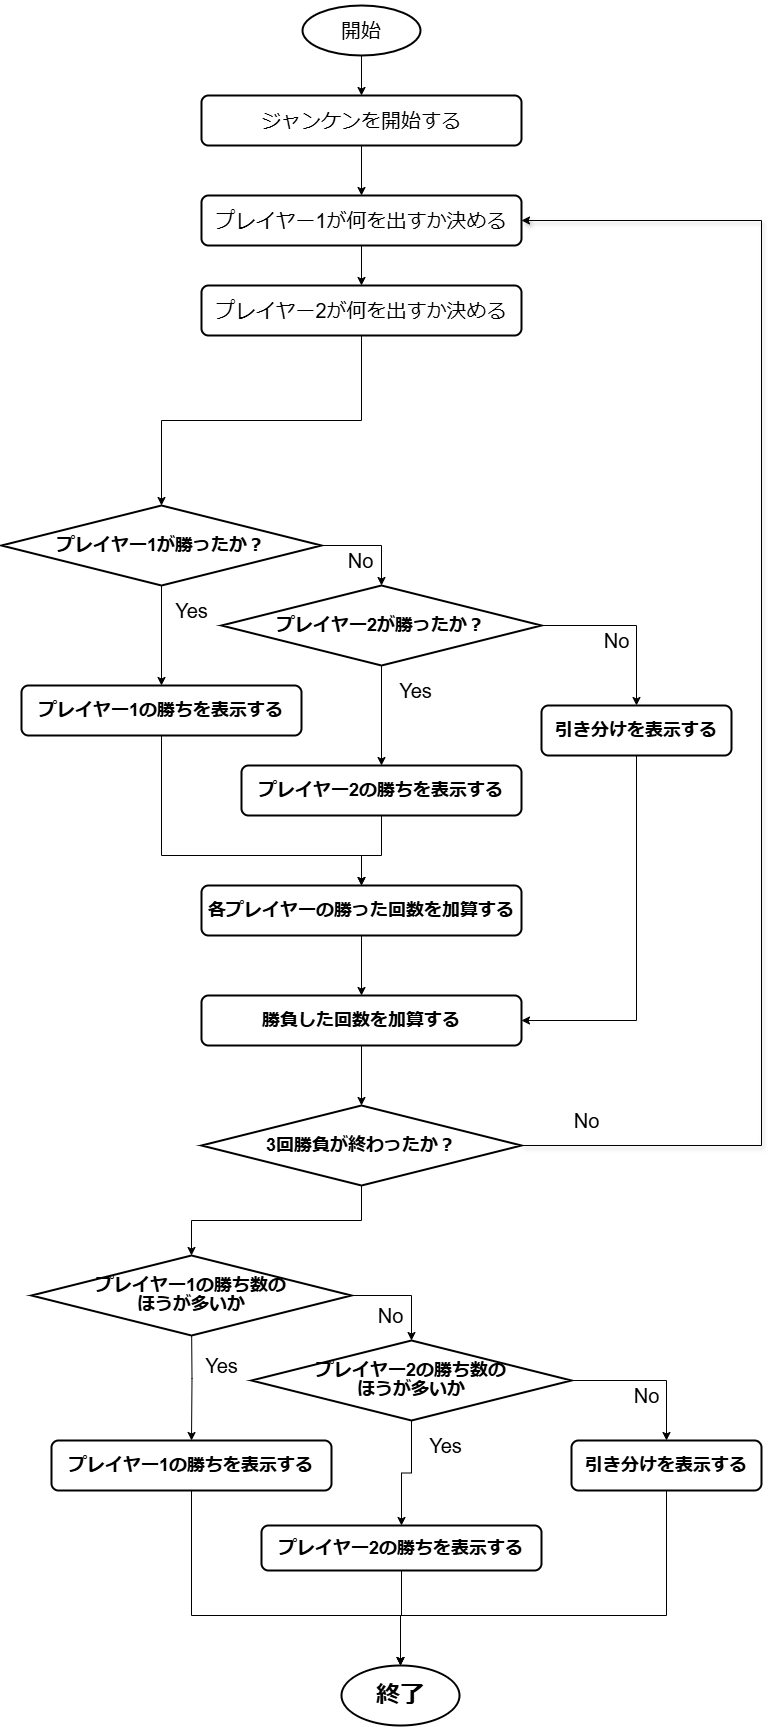

The diagram above was exported from draw.io. Its source (the exported page's mxGraphModel, read from the mxfile embedded in the PNG):
<mxGraphModel dx="1042" dy="7583" grid="1" gridSize="10" guides="1" tooltips="1" connect="1" arrows="1" fold="1" page="1" pageScale="1" pageWidth="827" pageHeight="1169" math="0" shadow="0">
  <root>
    <mxCell id="0" />
    <mxCell id="1" parent="0" />
    <mxCell id="VnE96jZb1PgS7ZWibkTV-87" style="edgeStyle=orthogonalEdgeStyle;rounded=0;orthogonalLoop=1;jettySize=auto;html=1;entryX=0.5;entryY=0;entryDx=0;entryDy=0;" edge="1" parent="1" source="VnE96jZb1PgS7ZWibkTV-1" target="VnE96jZb1PgS7ZWibkTV-19">
      <mxGeometry relative="1" as="geometry" />
    </mxCell>
    <mxCell id="VnE96jZb1PgS7ZWibkTV-1" value="&lt;h1&gt;&lt;span style=&quot;font-weight: normal;&quot;&gt;&lt;font style=&quot;font-size: 20px;&quot;&gt;ジャンケンを開始する&lt;/font&gt;&lt;/span&gt;&lt;/h1&gt;" style="rounded=1;whiteSpace=wrap;html=1;absoluteArcSize=1;arcSize=14;strokeWidth=2;align=center;" vertex="1" parent="1">
      <mxGeometry x="240" y="-5830" width="320" height="50" as="geometry" />
    </mxCell>
    <mxCell id="VnE96jZb1PgS7ZWibkTV-88" style="edgeStyle=orthogonalEdgeStyle;rounded=0;orthogonalLoop=1;jettySize=auto;html=1;entryX=0.5;entryY=0;entryDx=0;entryDy=0;" edge="1" parent="1" source="VnE96jZb1PgS7ZWibkTV-13" target="VnE96jZb1PgS7ZWibkTV-1">
      <mxGeometry relative="1" as="geometry" />
    </mxCell>
    <mxCell id="VnE96jZb1PgS7ZWibkTV-13" value="&lt;h1&gt;&lt;font style=&quot;font-size: 20px; font-weight: normal;&quot;&gt;開始&lt;/font&gt;&lt;/h1&gt;" style="strokeWidth=2;html=1;shape=mxgraph.flowchart.start_1;whiteSpace=wrap;align=center;" vertex="1" parent="1">
      <mxGeometry x="341" y="-5920" width="118" height="50" as="geometry" />
    </mxCell>
    <mxCell id="VnE96jZb1PgS7ZWibkTV-16" value="&lt;h1&gt;終了&lt;/h1&gt;" style="strokeWidth=2;html=1;shape=mxgraph.flowchart.start_1;whiteSpace=wrap;align=center;" vertex="1" parent="1">
      <mxGeometry x="380" y="-4260" width="118" height="60" as="geometry" />
    </mxCell>
    <mxCell id="VnE96jZb1PgS7ZWibkTV-19" value="&lt;h1&gt;&lt;span style=&quot;font-weight: normal;&quot;&gt;&lt;font style=&quot;font-size: 20px;&quot;&gt;プレイヤー1が何を出すか決める&lt;/font&gt;&lt;/span&gt;&lt;/h1&gt;" style="rounded=1;whiteSpace=wrap;html=1;absoluteArcSize=1;arcSize=14;strokeWidth=2;align=center;" vertex="1" parent="1">
      <mxGeometry x="240" y="-5730" width="320" height="50" as="geometry" />
    </mxCell>
    <mxCell id="VnE96jZb1PgS7ZWibkTV-20" style="edgeStyle=orthogonalEdgeStyle;rounded=0;orthogonalLoop=1;jettySize=auto;html=1;exitX=0.5;exitY=1;exitDx=0;exitDy=0;entryX=0.5;entryY=0;entryDx=0;entryDy=0;" edge="1" parent="1" source="VnE96jZb1PgS7ZWibkTV-19" target="VnE96jZb1PgS7ZWibkTV-21">
      <mxGeometry relative="1" as="geometry" />
    </mxCell>
    <mxCell id="VnE96jZb1PgS7ZWibkTV-21" value="&lt;h1&gt;&lt;span style=&quot;font-weight: normal;&quot;&gt;&lt;font style=&quot;font-size: 20px;&quot;&gt;プレイヤー2が何を出すか決める&lt;/font&gt;&lt;/span&gt;&lt;/h1&gt;" style="rounded=1;whiteSpace=wrap;html=1;absoluteArcSize=1;arcSize=14;strokeWidth=2;align=center;" vertex="1" parent="1">
      <mxGeometry x="240" y="-5640" width="320" height="50" as="geometry" />
    </mxCell>
    <mxCell id="VnE96jZb1PgS7ZWibkTV-28" style="edgeStyle=orthogonalEdgeStyle;rounded=0;orthogonalLoop=1;jettySize=auto;html=1;exitX=0.5;exitY=1;exitDx=0;exitDy=0;exitPerimeter=0;entryX=0.5;entryY=0;entryDx=0;entryDy=0;" edge="1" parent="1" source="VnE96jZb1PgS7ZWibkTV-22" target="VnE96jZb1PgS7ZWibkTV-27">
      <mxGeometry relative="1" as="geometry" />
    </mxCell>
    <mxCell id="VnE96jZb1PgS7ZWibkTV-22" value="&lt;h2&gt;プレイヤー1が勝ったか？&lt;/h2&gt;" style="strokeWidth=2;html=1;shape=mxgraph.flowchart.decision;whiteSpace=wrap;" vertex="1" parent="1">
      <mxGeometry x="40" y="-5420" width="320" height="80" as="geometry" />
    </mxCell>
    <mxCell id="VnE96jZb1PgS7ZWibkTV-25" style="edgeStyle=orthogonalEdgeStyle;rounded=0;orthogonalLoop=1;jettySize=auto;html=1;exitX=0.5;exitY=1;exitDx=0;exitDy=0;entryX=0.5;entryY=0;entryDx=0;entryDy=0;entryPerimeter=0;" edge="1" parent="1" source="VnE96jZb1PgS7ZWibkTV-21" target="VnE96jZb1PgS7ZWibkTV-22">
      <mxGeometry relative="1" as="geometry" />
    </mxCell>
    <mxCell id="VnE96jZb1PgS7ZWibkTV-31" value="" style="edgeStyle=orthogonalEdgeStyle;rounded=0;orthogonalLoop=1;jettySize=auto;html=1;" edge="1" parent="1" source="VnE96jZb1PgS7ZWibkTV-26" target="VnE96jZb1PgS7ZWibkTV-30">
      <mxGeometry relative="1" as="geometry" />
    </mxCell>
    <mxCell id="VnE96jZb1PgS7ZWibkTV-33" style="edgeStyle=orthogonalEdgeStyle;rounded=0;orthogonalLoop=1;jettySize=auto;html=1;exitX=1;exitY=0.5;exitDx=0;exitDy=0;exitPerimeter=0;" edge="1" parent="1" source="VnE96jZb1PgS7ZWibkTV-26" target="VnE96jZb1PgS7ZWibkTV-32">
      <mxGeometry relative="1" as="geometry" />
    </mxCell>
    <mxCell id="VnE96jZb1PgS7ZWibkTV-26" value="&lt;h2&gt;プレイヤー2が勝ったか？&lt;/h2&gt;" style="strokeWidth=2;html=1;shape=mxgraph.flowchart.decision;whiteSpace=wrap;" vertex="1" parent="1">
      <mxGeometry x="260" y="-5340" width="320" height="80" as="geometry" />
    </mxCell>
    <mxCell id="VnE96jZb1PgS7ZWibkTV-35" style="edgeStyle=orthogonalEdgeStyle;rounded=0;orthogonalLoop=1;jettySize=auto;html=1;exitX=0.5;exitY=1;exitDx=0;exitDy=0;entryX=0.5;entryY=0;entryDx=0;entryDy=0;" edge="1" parent="1" source="VnE96jZb1PgS7ZWibkTV-27" target="VnE96jZb1PgS7ZWibkTV-34">
      <mxGeometry relative="1" as="geometry">
        <Array as="points">
          <mxPoint x="200" y="-5070" />
          <mxPoint x="400" y="-5070" />
        </Array>
      </mxGeometry>
    </mxCell>
    <mxCell id="VnE96jZb1PgS7ZWibkTV-27" value="&lt;h2&gt;プレイヤー1の勝ちを表示する&lt;/h2&gt;" style="rounded=1;whiteSpace=wrap;html=1;absoluteArcSize=1;arcSize=14;strokeWidth=2;align=center;" vertex="1" parent="1">
      <mxGeometry x="60" y="-5240" width="280" height="50" as="geometry" />
    </mxCell>
    <mxCell id="VnE96jZb1PgS7ZWibkTV-29" style="edgeStyle=orthogonalEdgeStyle;rounded=0;orthogonalLoop=1;jettySize=auto;html=1;exitX=1;exitY=0.5;exitDx=0;exitDy=0;exitPerimeter=0;entryX=0.5;entryY=0;entryDx=0;entryDy=0;entryPerimeter=0;" edge="1" parent="1" source="VnE96jZb1PgS7ZWibkTV-22" target="VnE96jZb1PgS7ZWibkTV-26">
      <mxGeometry relative="1" as="geometry" />
    </mxCell>
    <mxCell id="VnE96jZb1PgS7ZWibkTV-89" style="edgeStyle=orthogonalEdgeStyle;rounded=0;orthogonalLoop=1;jettySize=auto;html=1;entryX=0.5;entryY=0;entryDx=0;entryDy=0;" edge="1" parent="1" source="VnE96jZb1PgS7ZWibkTV-30" target="VnE96jZb1PgS7ZWibkTV-34">
      <mxGeometry relative="1" as="geometry">
        <Array as="points">
          <mxPoint x="420" y="-5070" />
          <mxPoint x="400" y="-5070" />
        </Array>
      </mxGeometry>
    </mxCell>
    <mxCell id="VnE96jZb1PgS7ZWibkTV-30" value="&lt;h2&gt;プレイヤー2の勝ちを表示する&lt;/h2&gt;" style="rounded=1;whiteSpace=wrap;html=1;absoluteArcSize=1;arcSize=14;strokeWidth=2;align=center;" vertex="1" parent="1">
      <mxGeometry x="280" y="-5160" width="280" height="50" as="geometry" />
    </mxCell>
    <mxCell id="VnE96jZb1PgS7ZWibkTV-91" style="edgeStyle=orthogonalEdgeStyle;rounded=0;orthogonalLoop=1;jettySize=auto;html=1;entryX=1;entryY=0.5;entryDx=0;entryDy=0;exitX=0.5;exitY=1;exitDx=0;exitDy=0;" edge="1" parent="1" source="VnE96jZb1PgS7ZWibkTV-32" target="VnE96jZb1PgS7ZWibkTV-38">
      <mxGeometry relative="1" as="geometry">
        <Array as="points">
          <mxPoint x="675" y="-4905" />
        </Array>
      </mxGeometry>
    </mxCell>
    <mxCell id="VnE96jZb1PgS7ZWibkTV-32" value="&lt;h2&gt;引き分けを表示する&lt;/h2&gt;" style="rounded=1;whiteSpace=wrap;html=1;absoluteArcSize=1;arcSize=14;strokeWidth=2;align=center;" vertex="1" parent="1">
      <mxGeometry x="580" y="-5220" width="190" height="50" as="geometry" />
    </mxCell>
    <mxCell id="VnE96jZb1PgS7ZWibkTV-41" style="edgeStyle=orthogonalEdgeStyle;rounded=0;orthogonalLoop=1;jettySize=auto;html=1;exitX=0.5;exitY=1;exitDx=0;exitDy=0;entryX=0.5;entryY=0;entryDx=0;entryDy=0;" edge="1" parent="1" source="VnE96jZb1PgS7ZWibkTV-34" target="VnE96jZb1PgS7ZWibkTV-38">
      <mxGeometry relative="1" as="geometry" />
    </mxCell>
    <mxCell id="VnE96jZb1PgS7ZWibkTV-34" value="&lt;h2&gt;各プレイヤーの勝った回数を加算する&lt;/h2&gt;" style="rounded=1;whiteSpace=wrap;html=1;absoluteArcSize=1;arcSize=14;strokeWidth=2;align=center;" vertex="1" parent="1">
      <mxGeometry x="240" y="-5040" width="320" height="50" as="geometry" />
    </mxCell>
    <mxCell id="VnE96jZb1PgS7ZWibkTV-49" style="edgeStyle=orthogonalEdgeStyle;rounded=0;orthogonalLoop=1;jettySize=auto;html=1;exitX=0.5;exitY=1;exitDx=0;exitDy=0;" edge="1" parent="1" source="VnE96jZb1PgS7ZWibkTV-38" target="VnE96jZb1PgS7ZWibkTV-42">
      <mxGeometry relative="1" as="geometry" />
    </mxCell>
    <mxCell id="VnE96jZb1PgS7ZWibkTV-38" value="&lt;h2&gt;勝負した回数を加算する&lt;/h2&gt;" style="rounded=1;whiteSpace=wrap;html=1;absoluteArcSize=1;arcSize=14;strokeWidth=2;align=center;" vertex="1" parent="1">
      <mxGeometry x="240" y="-4930" width="320" height="50" as="geometry" />
    </mxCell>
    <mxCell id="VnE96jZb1PgS7ZWibkTV-42" value="&lt;h2&gt;3回勝負が終わったか？&lt;/h2&gt;" style="strokeWidth=2;html=1;shape=mxgraph.flowchart.decision;whiteSpace=wrap;" vertex="1" parent="1">
      <mxGeometry x="240" y="-4820" width="320" height="80" as="geometry" />
    </mxCell>
    <mxCell id="VnE96jZb1PgS7ZWibkTV-52" style="edgeStyle=elbowEdgeStyle;rounded=0;orthogonalLoop=1;jettySize=auto;html=1;shadow=1;entryX=1;entryY=0.5;entryDx=0;entryDy=0;exitX=1;exitY=0.5;exitDx=0;exitDy=0;exitPerimeter=0;" edge="1" parent="1" source="VnE96jZb1PgS7ZWibkTV-42" target="VnE96jZb1PgS7ZWibkTV-19">
      <mxGeometry relative="1" as="geometry">
        <mxPoint x="711" y="-5160" as="sourcePoint" />
        <mxPoint x="610" y="-5525" as="targetPoint" />
        <Array as="points">
          <mxPoint x="800" y="-5150" />
        </Array>
      </mxGeometry>
    </mxCell>
    <mxCell id="VnE96jZb1PgS7ZWibkTV-54" value="&lt;h3&gt;&lt;font style=&quot;font-weight: normal; font-size: 20px;&quot;&gt;No&lt;/font&gt;&lt;/h3&gt;" style="text;html=1;align=center;verticalAlign=middle;resizable=0;points=[];autosize=1;strokeColor=none;fillColor=none;" vertex="1" parent="1">
      <mxGeometry x="374" y="-5400" width="50" height="70" as="geometry" />
    </mxCell>
    <mxCell id="VnE96jZb1PgS7ZWibkTV-55" value="&lt;h3&gt;&lt;font style=&quot;font-weight: normal; font-size: 20px;&quot;&gt;No&lt;/font&gt;&lt;/h3&gt;" style="text;html=1;align=center;verticalAlign=middle;resizable=0;points=[];autosize=1;strokeColor=none;fillColor=none;" vertex="1" parent="1">
      <mxGeometry x="630" y="-5320" width="50" height="70" as="geometry" />
    </mxCell>
    <mxCell id="VnE96jZb1PgS7ZWibkTV-56" value="&lt;h3&gt;&lt;font style=&quot;font-weight: normal; font-size: 20px;&quot;&gt;No&lt;/font&gt;&lt;/h3&gt;" style="text;html=1;align=center;verticalAlign=middle;resizable=0;points=[];autosize=1;strokeColor=none;fillColor=none;" vertex="1" parent="1">
      <mxGeometry x="600" y="-4840" width="50" height="70" as="geometry" />
    </mxCell>
    <mxCell id="VnE96jZb1PgS7ZWibkTV-57" value="&lt;h3&gt;&lt;font style=&quot;font-weight: normal; font-size: 20px;&quot;&gt;Yes&lt;/font&gt;&lt;/h3&gt;" style="text;html=1;align=center;verticalAlign=middle;resizable=0;points=[];autosize=1;strokeColor=none;fillColor=none;" vertex="1" parent="1">
      <mxGeometry x="200" y="-5350" width="60" height="70" as="geometry" />
    </mxCell>
    <mxCell id="VnE96jZb1PgS7ZWibkTV-58" value="&lt;h3&gt;&lt;font style=&quot;font-weight: normal; font-size: 20px;&quot;&gt;Yes&lt;/font&gt;&lt;/h3&gt;" style="text;html=1;align=center;verticalAlign=middle;resizable=0;points=[];autosize=1;strokeColor=none;fillColor=none;" vertex="1" parent="1">
      <mxGeometry x="424" y="-5270" width="60" height="70" as="geometry" />
    </mxCell>
    <mxCell id="VnE96jZb1PgS7ZWibkTV-59" style="edgeStyle=orthogonalEdgeStyle;rounded=0;orthogonalLoop=1;jettySize=auto;html=1;exitX=0.5;exitY=1;exitDx=0;exitDy=0;exitPerimeter=0;entryX=0.5;entryY=0;entryDx=0;entryDy=0;" edge="1" parent="1" target="VnE96jZb1PgS7ZWibkTV-66">
      <mxGeometry relative="1" as="geometry">
        <mxPoint x="230" y="-4610" as="sourcePoint" />
      </mxGeometry>
    </mxCell>
    <mxCell id="VnE96jZb1PgS7ZWibkTV-62" value="" style="edgeStyle=orthogonalEdgeStyle;rounded=0;orthogonalLoop=1;jettySize=auto;html=1;" edge="1" parent="1" source="VnE96jZb1PgS7ZWibkTV-64" target="VnE96jZb1PgS7ZWibkTV-69">
      <mxGeometry relative="1" as="geometry" />
    </mxCell>
    <mxCell id="VnE96jZb1PgS7ZWibkTV-63" style="edgeStyle=orthogonalEdgeStyle;rounded=0;orthogonalLoop=1;jettySize=auto;html=1;exitX=1;exitY=0.5;exitDx=0;exitDy=0;exitPerimeter=0;" edge="1" parent="1" source="VnE96jZb1PgS7ZWibkTV-64" target="VnE96jZb1PgS7ZWibkTV-71">
      <mxGeometry relative="1" as="geometry" />
    </mxCell>
    <mxCell id="VnE96jZb1PgS7ZWibkTV-64" value="&lt;h2 style=&quot;line-height: 3.6px;&quot;&gt;プレイヤー2の勝ち数の&lt;/h2&gt;&lt;h2 style=&quot;line-height: 3.6px;&quot;&gt;ほうが多いか&lt;/h2&gt;" style="strokeWidth=2;html=1;shape=mxgraph.flowchart.decision;whiteSpace=wrap;" vertex="1" parent="1">
      <mxGeometry x="290" y="-4585" width="320" height="80" as="geometry" />
    </mxCell>
    <mxCell id="VnE96jZb1PgS7ZWibkTV-66" value="&lt;h2&gt;プレイヤー1の勝ちを表示する&lt;/h2&gt;" style="rounded=1;whiteSpace=wrap;html=1;absoluteArcSize=1;arcSize=14;strokeWidth=2;align=center;" vertex="1" parent="1">
      <mxGeometry x="90" y="-4485" width="280" height="50" as="geometry" />
    </mxCell>
    <mxCell id="VnE96jZb1PgS7ZWibkTV-83" style="edgeStyle=orthogonalEdgeStyle;rounded=0;orthogonalLoop=1;jettySize=auto;html=1;" edge="1" parent="1" source="VnE96jZb1PgS7ZWibkTV-69" target="VnE96jZb1PgS7ZWibkTV-16">
      <mxGeometry relative="1" as="geometry">
        <Array as="points">
          <mxPoint x="440" y="-4310" />
          <mxPoint x="439" y="-4310" />
        </Array>
      </mxGeometry>
    </mxCell>
    <mxCell id="VnE96jZb1PgS7ZWibkTV-69" value="&lt;h2&gt;プレイヤー2の勝ちを表示する&lt;/h2&gt;" style="rounded=1;whiteSpace=wrap;html=1;absoluteArcSize=1;arcSize=14;strokeWidth=2;align=center;" vertex="1" parent="1">
      <mxGeometry x="300" y="-4400" width="280" height="45" as="geometry" />
    </mxCell>
    <mxCell id="VnE96jZb1PgS7ZWibkTV-71" value="&lt;h2&gt;引き分けを表示する&lt;/h2&gt;" style="rounded=1;whiteSpace=wrap;html=1;absoluteArcSize=1;arcSize=14;strokeWidth=2;align=center;" vertex="1" parent="1">
      <mxGeometry x="610" y="-4485" width="190" height="50" as="geometry" />
    </mxCell>
    <mxCell id="VnE96jZb1PgS7ZWibkTV-74" value="&lt;h3&gt;&lt;font style=&quot;font-weight: normal; font-size: 20px;&quot;&gt;No&lt;/font&gt;&lt;/h3&gt;" style="text;html=1;align=center;verticalAlign=middle;resizable=0;points=[];autosize=1;strokeColor=none;fillColor=none;" vertex="1" parent="1">
      <mxGeometry x="404" y="-4645" width="50" height="70" as="geometry" />
    </mxCell>
    <mxCell id="VnE96jZb1PgS7ZWibkTV-75" value="&lt;h3&gt;&lt;font style=&quot;font-weight: normal; font-size: 20px;&quot;&gt;No&lt;/font&gt;&lt;/h3&gt;" style="text;html=1;align=center;verticalAlign=middle;resizable=0;points=[];autosize=1;strokeColor=none;fillColor=none;" vertex="1" parent="1">
      <mxGeometry x="660" y="-4565" width="50" height="70" as="geometry" />
    </mxCell>
    <mxCell id="VnE96jZb1PgS7ZWibkTV-76" value="&lt;h3&gt;&lt;font style=&quot;font-weight: normal; font-size: 20px;&quot;&gt;Yes&lt;/font&gt;&lt;/h3&gt;" style="text;html=1;align=center;verticalAlign=middle;resizable=0;points=[];autosize=1;strokeColor=none;fillColor=none;" vertex="1" parent="1">
      <mxGeometry x="230" y="-4595" width="60" height="70" as="geometry" />
    </mxCell>
    <mxCell id="VnE96jZb1PgS7ZWibkTV-77" value="&lt;h3&gt;&lt;font style=&quot;font-weight: normal; font-size: 20px;&quot;&gt;Yes&lt;/font&gt;&lt;/h3&gt;" style="text;html=1;align=center;verticalAlign=middle;resizable=0;points=[];autosize=1;strokeColor=none;fillColor=none;" vertex="1" parent="1">
      <mxGeometry x="454" y="-4515" width="60" height="70" as="geometry" />
    </mxCell>
    <mxCell id="VnE96jZb1PgS7ZWibkTV-78" value="&lt;h2 style=&quot;line-height: 20%;&quot;&gt;&lt;font style=&quot;font-size: 18px;&quot;&gt;プレイヤー1の勝ち数の&lt;/font&gt;&lt;/h2&gt;&lt;h2 style=&quot;line-height: 20%;&quot;&gt;&lt;font style=&quot;font-size: 18px;&quot;&gt;ほうが多いか&lt;/font&gt;&lt;/h2&gt;" style="strokeWidth=2;html=1;shape=mxgraph.flowchart.decision;whiteSpace=wrap;" vertex="1" parent="1">
      <mxGeometry x="70" y="-4670" width="320" height="80" as="geometry" />
    </mxCell>
    <mxCell id="VnE96jZb1PgS7ZWibkTV-80" style="edgeStyle=orthogonalEdgeStyle;rounded=0;orthogonalLoop=1;jettySize=auto;html=1;entryX=0.5;entryY=0;entryDx=0;entryDy=0;entryPerimeter=0;" edge="1" parent="1" source="VnE96jZb1PgS7ZWibkTV-42" target="VnE96jZb1PgS7ZWibkTV-78">
      <mxGeometry relative="1" as="geometry" />
    </mxCell>
    <mxCell id="VnE96jZb1PgS7ZWibkTV-81" style="edgeStyle=orthogonalEdgeStyle;rounded=0;orthogonalLoop=1;jettySize=auto;html=1;exitX=1;exitY=0.5;exitDx=0;exitDy=0;exitPerimeter=0;entryX=0.5;entryY=0;entryDx=0;entryDy=0;entryPerimeter=0;" edge="1" parent="1" source="VnE96jZb1PgS7ZWibkTV-78" target="VnE96jZb1PgS7ZWibkTV-64">
      <mxGeometry relative="1" as="geometry" />
    </mxCell>
    <mxCell id="VnE96jZb1PgS7ZWibkTV-84" style="edgeStyle=orthogonalEdgeStyle;rounded=0;orthogonalLoop=1;jettySize=auto;html=1;entryX=0.5;entryY=0;entryDx=0;entryDy=0;entryPerimeter=0;" edge="1" parent="1" source="VnE96jZb1PgS7ZWibkTV-71" target="VnE96jZb1PgS7ZWibkTV-16">
      <mxGeometry relative="1" as="geometry">
        <Array as="points">
          <mxPoint x="705" y="-4310" />
          <mxPoint x="439" y="-4310" />
        </Array>
      </mxGeometry>
    </mxCell>
    <mxCell id="VnE96jZb1PgS7ZWibkTV-85" style="edgeStyle=orthogonalEdgeStyle;rounded=0;orthogonalLoop=1;jettySize=auto;html=1;entryX=0.5;entryY=0;entryDx=0;entryDy=0;entryPerimeter=0;" edge="1" parent="1" source="VnE96jZb1PgS7ZWibkTV-66" target="VnE96jZb1PgS7ZWibkTV-16">
      <mxGeometry relative="1" as="geometry">
        <Array as="points">
          <mxPoint x="230" y="-4310" />
          <mxPoint x="439" y="-4310" />
        </Array>
      </mxGeometry>
    </mxCell>
  </root>
</mxGraphModel>